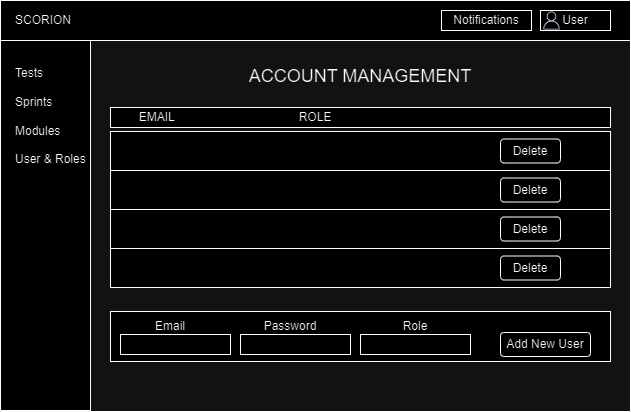

The diagram above was exported from draw.io. Its source (the exported page's mxGraphModel, read from the mxfile embedded in the PNG):
<mxGraphModel dx="1120" dy="434" grid="1" gridSize="10" guides="1" tooltips="1" connect="1" arrows="1" fold="1" page="1" pageScale="1" pageWidth="1169" pageHeight="1654" math="0" shadow="0">
  <root>
    <mxCell id="0" />
    <mxCell id="1" parent="0" />
    <mxCell id="6kGmOUyO3eyvv6SzK5iv-1" value="" style="swimlane;startSize=0;" parent="1" vertex="1">
      <mxGeometry x="290" y="29" width="630" height="411" as="geometry" />
    </mxCell>
    <mxCell id="6kGmOUyO3eyvv6SzK5iv-2" value="" style="rounded=0;whiteSpace=wrap;html=1;" parent="6kGmOUyO3eyvv6SzK5iv-1" vertex="1">
      <mxGeometry width="90" height="410" as="geometry" />
    </mxCell>
    <mxCell id="6kGmOUyO3eyvv6SzK5iv-3" value="" style="rounded=0;whiteSpace=wrap;html=1;" parent="6kGmOUyO3eyvv6SzK5iv-1" vertex="1">
      <mxGeometry width="630" height="40" as="geometry" />
    </mxCell>
    <mxCell id="6kGmOUyO3eyvv6SzK5iv-5" value="Tests&lt;br&gt;&lt;br&gt;Sprints&lt;br&gt;&lt;br&gt;Modules&lt;br&gt;&lt;br&gt;User &amp;amp; Roles" style="text;html=1;strokeColor=none;fillColor=none;align=left;verticalAlign=middle;whiteSpace=wrap;rounded=0;" parent="6kGmOUyO3eyvv6SzK5iv-1" vertex="1">
      <mxGeometry x="12.5" y="61" width="85" height="109" as="geometry" />
    </mxCell>
    <mxCell id="6kGmOUyO3eyvv6SzK5iv-8" value="Notifications" style="rounded=0;whiteSpace=wrap;html=1;" parent="6kGmOUyO3eyvv6SzK5iv-1" vertex="1">
      <mxGeometry x="441" y="10" width="90" height="20" as="geometry" />
    </mxCell>
    <mxCell id="6kGmOUyO3eyvv6SzK5iv-9" value="User" style="rounded=0;whiteSpace=wrap;html=1;" parent="6kGmOUyO3eyvv6SzK5iv-1" vertex="1">
      <mxGeometry x="540" y="10" width="70" height="20" as="geometry" />
    </mxCell>
    <mxCell id="6kGmOUyO3eyvv6SzK5iv-12" value="" style="sketch=0;outlineConnect=0;fontColor=#232F3E;gradientColor=none;fillColor=#232F3D;strokeColor=none;dashed=0;verticalLabelPosition=bottom;verticalAlign=top;align=center;html=1;fontSize=12;fontStyle=0;aspect=fixed;pointerEvents=1;shape=mxgraph.aws4.user;" parent="6kGmOUyO3eyvv6SzK5iv-1" vertex="1">
      <mxGeometry x="542" y="11" width="18" height="18" as="geometry" />
    </mxCell>
    <mxCell id="oL-aEqS37jEuTRnCE5o2-1" value="" style="rounded=0;whiteSpace=wrap;html=1;" parent="6kGmOUyO3eyvv6SzK5iv-1" vertex="1">
      <mxGeometry x="110" y="131" width="500" height="39" as="geometry" />
    </mxCell>
    <mxCell id="oL-aEqS37jEuTRnCE5o2-2" value="" style="rounded=0;whiteSpace=wrap;html=1;" parent="6kGmOUyO3eyvv6SzK5iv-1" vertex="1">
      <mxGeometry x="110" y="170" width="500" height="39" as="geometry" />
    </mxCell>
    <mxCell id="oL-aEqS37jEuTRnCE5o2-3" value="" style="rounded=0;whiteSpace=wrap;html=1;" parent="6kGmOUyO3eyvv6SzK5iv-1" vertex="1">
      <mxGeometry x="110" y="209" width="500" height="39" as="geometry" />
    </mxCell>
    <mxCell id="oL-aEqS37jEuTRnCE5o2-4" value="" style="rounded=0;whiteSpace=wrap;html=1;" parent="6kGmOUyO3eyvv6SzK5iv-1" vertex="1">
      <mxGeometry x="110" y="248" width="500" height="39" as="geometry" />
    </mxCell>
    <mxCell id="oL-aEqS37jEuTRnCE5o2-5" value="&lt;span style=&quot;white-space: pre;&quot;&gt;&#09;&lt;/span&gt;EMAIL&lt;span style=&quot;white-space: pre;&quot;&gt;&#09;&lt;/span&gt;&lt;span style=&quot;white-space: pre;&quot;&gt;&#09;&lt;/span&gt;&lt;span style=&quot;white-space: pre;&quot;&gt;&#09;&lt;/span&gt;&lt;span style=&quot;white-space: pre;&quot;&gt;&#09;&lt;/span&gt;&lt;span style=&quot;white-space: pre;&quot;&gt;&#09;&lt;/span&gt;ROLE" style="rounded=0;whiteSpace=wrap;html=1;align=left;" parent="6kGmOUyO3eyvv6SzK5iv-1" vertex="1">
      <mxGeometry x="110" y="107" width="500" height="20" as="geometry" />
    </mxCell>
    <mxCell id="bnGvVbbw57pnMz8sg3kG-1" value="SCORION" style="text;html=1;strokeColor=none;fillColor=none;align=center;verticalAlign=middle;whiteSpace=wrap;rounded=0;" vertex="1" parent="6kGmOUyO3eyvv6SzK5iv-1">
      <mxGeometry x="12.5" y="5" width="60" height="30" as="geometry" />
    </mxCell>
    <mxCell id="bnGvVbbw57pnMz8sg3kG-3" value="&lt;font style=&quot;font-size: 18px;&quot;&gt;ACCOUNT MANAGEMENT&lt;/font&gt;" style="text;html=1;strokeColor=none;fillColor=none;align=center;verticalAlign=middle;whiteSpace=wrap;rounded=0;" vertex="1" parent="6kGmOUyO3eyvv6SzK5iv-1">
      <mxGeometry x="215" y="61" width="290" height="30" as="geometry" />
    </mxCell>
    <mxCell id="bnGvVbbw57pnMz8sg3kG-4" value="Delete" style="rounded=1;whiteSpace=wrap;html=1;" vertex="1" parent="6kGmOUyO3eyvv6SzK5iv-1">
      <mxGeometry x="500" y="138.5" width="60" height="24" as="geometry" />
    </mxCell>
    <mxCell id="bnGvVbbw57pnMz8sg3kG-10" value="Delete" style="rounded=1;whiteSpace=wrap;html=1;" vertex="1" parent="6kGmOUyO3eyvv6SzK5iv-1">
      <mxGeometry x="500" y="216.5" width="60" height="24" as="geometry" />
    </mxCell>
    <mxCell id="bnGvVbbw57pnMz8sg3kG-9" value="Delete" style="rounded=1;whiteSpace=wrap;html=1;" vertex="1" parent="6kGmOUyO3eyvv6SzK5iv-1">
      <mxGeometry x="500" y="177.5" width="60" height="24" as="geometry" />
    </mxCell>
    <mxCell id="bnGvVbbw57pnMz8sg3kG-8" value="Delete" style="rounded=1;whiteSpace=wrap;html=1;" vertex="1" parent="6kGmOUyO3eyvv6SzK5iv-1">
      <mxGeometry x="500" y="255.5" width="60" height="24" as="geometry" />
    </mxCell>
    <mxCell id="bnGvVbbw57pnMz8sg3kG-12" value="" style="rounded=0;whiteSpace=wrap;html=1;" vertex="1" parent="6kGmOUyO3eyvv6SzK5iv-1">
      <mxGeometry x="110" y="311" width="500" height="50" as="geometry" />
    </mxCell>
    <mxCell id="bnGvVbbw57pnMz8sg3kG-13" value="" style="rounded=0;whiteSpace=wrap;html=1;" vertex="1" parent="6kGmOUyO3eyvv6SzK5iv-1">
      <mxGeometry x="120" y="334" width="110" height="20" as="geometry" />
    </mxCell>
    <mxCell id="bnGvVbbw57pnMz8sg3kG-14" value="" style="rounded=0;whiteSpace=wrap;html=1;" vertex="1" parent="6kGmOUyO3eyvv6SzK5iv-1">
      <mxGeometry x="240" y="334" width="110" height="20" as="geometry" />
    </mxCell>
    <mxCell id="bnGvVbbw57pnMz8sg3kG-15" value="" style="rounded=0;whiteSpace=wrap;html=1;" vertex="1" parent="6kGmOUyO3eyvv6SzK5iv-1">
      <mxGeometry x="360" y="334" width="110" height="20" as="geometry" />
    </mxCell>
    <mxCell id="bnGvVbbw57pnMz8sg3kG-17" value="Add New User" style="rounded=1;whiteSpace=wrap;html=1;" vertex="1" parent="6kGmOUyO3eyvv6SzK5iv-1">
      <mxGeometry x="500" y="332" width="90" height="24" as="geometry" />
    </mxCell>
    <mxCell id="bnGvVbbw57pnMz8sg3kG-18" value="Email" style="text;html=1;strokeColor=none;fillColor=none;align=center;verticalAlign=middle;whiteSpace=wrap;rounded=0;" vertex="1" parent="6kGmOUyO3eyvv6SzK5iv-1">
      <mxGeometry x="140" y="311" width="60" height="30" as="geometry" />
    </mxCell>
    <mxCell id="bnGvVbbw57pnMz8sg3kG-19" value="Password" style="text;html=1;strokeColor=none;fillColor=none;align=center;verticalAlign=middle;whiteSpace=wrap;rounded=0;" vertex="1" parent="6kGmOUyO3eyvv6SzK5iv-1">
      <mxGeometry x="260" y="311" width="60" height="30" as="geometry" />
    </mxCell>
    <mxCell id="bnGvVbbw57pnMz8sg3kG-20" value="Role" style="text;html=1;strokeColor=none;fillColor=none;align=center;verticalAlign=middle;whiteSpace=wrap;rounded=0;" vertex="1" parent="6kGmOUyO3eyvv6SzK5iv-1">
      <mxGeometry x="385" y="311" width="60" height="30" as="geometry" />
    </mxCell>
  </root>
</mxGraphModel>